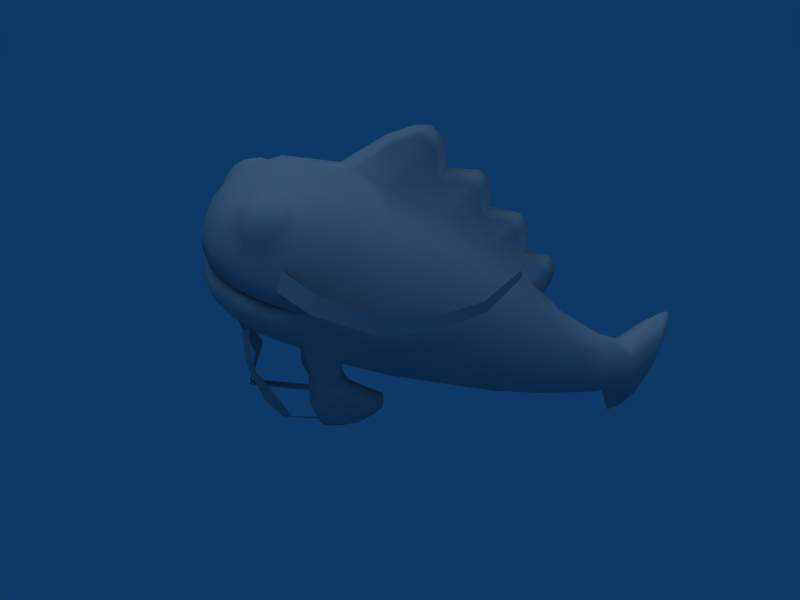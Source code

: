 # Source: Funk_E._Fish.blend  (saved by Blender 2.49.2; exported with 4.5.12 LTS)
import bpy
from mathutils import Matrix  # noqa: F401  (used for matrix-valued properties, if any)

bpy.ops.wm.read_factory_settings(use_empty=True)
scene = bpy.context.scene
scene.name = 'Scene.001'

# ---- collections
col_collection_1 = bpy.data.collections.new('Collection 1'); scene.collection.children.link(col_collection_1)

# ---- materials (node trees are filled in below, after node groups)
mat_refrep_241 = bpy.data.materials.new('RefRep.241')
mat_refrep_241.alpha_threshold = 0.0
mat_refrep_241.diffuse_color = (0.698, 0.698, 0.698, 1.0)
mat_refrep_241.roughness = 0.5
mat_refrep_241.line_color = (0.0, 0.0, 0.0, 1.0)

# ---- material node trees

# ---- world
world_world_001 = bpy.data.worlds.new('World.001'); scene.world = world_world_001
world_world_001.color = (0.05656, 0.2208, 0.4)
world_world_001.use_sun_shadow = False
world_world_001.sun_shadow_jitter_overblur = 0.0
world_world_001.cycles.sampling_method = 'MANUAL'
world_world_001.cycles.sample_map_resolution = 256

# ---- cameras
cam_camera_001 = bpy.data.cameras.new('Camera.001')
cam_camera_001.passepartout_alpha = 0.2
cam_camera_001.clip_end = 100.0
cam_camera_001.lens = 35.0
cam_camera_001.ortho_scale = 7.314
cam_camera_001.show_passepartout = False
cam_camera_001.show_safe_areas = True
cam_camera_001.dof.focus_distance = 0.0
cam_camera_001.dof.aperture_fstop = 128.0

# ---- lights
light_lamp = bpy.data.lights.new('Lamp', 'SUN')
light_lamp.transmission_factor = 0.0
light_lamp.angle = 1.571
light_lamp.energy = 0.83
light_lamp.shadow_buffer_clip_start = 0.5
light_lamp.shadow_soft_size = 1.0
light_lamp.shadow_cascade_max_distance = 1000.0
light_lamp.cycles.use_multiple_importance_sampling = False

# ---- meshes
me_inst3d18_refrep_241 = bpy.data.meshes.new('Inst3D18_RefRep.241')
me_inst3d18_refrep_241.from_pydata([(-0.1809, 0.0861, 0.1969), (-0.2719, 0.2241, 0.187), (-0.199, 0.161, 0.224), (-0.1599, 0.09473, 0.1952), (-0.1624, 0.0648, 0.1666), (-0.2506, 0.1509, 0.1941), (-0.264, 0.1627, 0.1551), (-0.2613, 0.2369, 0.1199), (-0.2069, 0.1525, 0.06418), (-0.2022, 0.2201, 0.132), (-0.2118, 0.2679, 0.2079), (-0.2263, 0.2468, 0.1197), (-0.2426, 0.1763, 0.0917), (-0.1944, 0.196, 0.08768), (-0.2652, 0.277, 0.1704), (-0.2227, 0.3049, 0.1319), (-0.2531, 0.2161, 0.2357), (-0.2243, 0.2549, 0.2458), (-0.1842, 0.1853, 0.1545), (-0.1731, 0.1542, 0.1074), (-0.1871, 0.1086, 0.0852), (-0.2296, 0.259, 0.1464), (-0.2973, 0.3364, 0.2356), (-0.01615, 0.9251, 0.1746), (-0.02134, 0.9098, 0.2121), (0.04187, 0.758, -0.03795), (-0.00123, 0.84, 0.09564), (0.03397, 0.8317, 0.02873), (0.05591, 0.73, 0.06262), (0.0677, 0.6635, -0.3043), (0.04659, 0.7195, -0.1983), (0.04243, 0.6954, -0.2522), (0.02522, 0.6967, -0.1891), (-0.04497, 0.73, 0.04621), (-0.02302, 0.8027, 0.1025), (0.042, 0.7888, -0.1701), (-0.00788, 0.8192, -0.01049), (0.02312, 0.7918, -0.05408), (0.01149, 0.7756, -0.1246), (0.02021, 0.6525, -0.2336), (0.06686, 0.7107, -0.2939), (-0.02906, 0.858, 0.2702), (0.00161, 0.8903, 0.1979), (0.1577, 0.1107, 0.1221), (0.1826, 0.1844, 0.05662), (0.2361, 0.2688, 0.23), (0.19, 0.263, 0.1635), (0.1539, 0.2247, 0.1307), (0.1438, 0.1592, 0.03524), (0.1726, 0.2258, 0.2563), (0.2029, 0.1566, 0.1948), (0.1914, 0.2831, 0.187), (0.177, 0.2585, 0.264), (0.2218, 0.2573, 0.1649), (0.1175, 0.1597, 0.08342), (0.1517, 0.1653, 0.2258), (0.1707, 0.1402, 0.07908), (0.2145, 0.2432, 0.1165), (0.2277, 0.2286, 0.2096), (0.2879, 0.4625, 0.3247), (-0.09326, 0.3967, 0.588), (-0.2048, 0.4005, 0.5426), (-0.266, 0.4134, 0.4547), (-0.2915, 0.4247, 0.4246), (-0.2558, 0.4177, 0.5016), (-0.1083, 0.411, 0.6019), (0.1577, 0.6409, 0.5385), (0.2168, 0.6409, 0.4742), (0.2005, 0.6404, 0.5186), (0.1629, 0.6043, 0.5679), (-0.1099, 0.0612, 0.1564), (-0.1245, 0.01462, 0.3369), (-0.1646, 0.1266, 0.3353), (-0.1284, 0.186, 0.4339), (-0.124, 0.2679, 0.4733), (-0.1703, 0.2756, 0.4661), (-0.1733, 0.3236, 0.4707), (-0.2506, 0.4693, 0.4886), (-0.1239, 0.3245, 0.4667), (-0.2515, 0.5189, 0.4886), (-0.31, 0.4682, 0.4907), (-0.4668, 0.5308, 0.1588), (-0.4654, 0.5679, 0.1731), (-0.4581, 0.628, 0.07058), (-0.411, 0.7141, -0.02078), (0.3024, 0.5295, 0.4399), (0.3743, 0.4812, 0.3662), (0.4045, 0.4942, 0.2103), (0.4011, 0.5474, 0.08711), (0.3744, 0.6439, 0.00177), (0.3096, 0.7279, -0.08034), (0.1221, 0.3275, 0.4503), (0.1248, 0.2726, 0.4527), (0.1689, 0.2821, 0.4381), (0.1475, 0.1326, 0.3095), (0.1308, 0.1015, 0.3279), (0.05786, 0.0482, 0.1516), (0.1292, 0.07648, 0.2431), (0.06668, 0.06459, 0.1418), (0.04271, 0.4154, -0.7014), (-0.09914, 0.2769, -0.8146), (-0.1247, 0.2922, -0.8227), (0.1125, 0.5179, -0.5609), (0.103, 0.6525, -0.2268), (-0.1342, 0.2715, 0.1405), (0.1106, 0.2715, 0.1803), (-0.1179, 0.4595, -0.2682), (-0.09481, 0.5523, -0.2667), (-0.2499, 0.5774, -0.02254), (0.2561, 0.3364, 0.2217), (0.1659, 0.298, 0.259), (-0.1301, 0.3282, -0.1289), (0.1921, 0.3282, -0.07645), (0.06187, 0.3167, -0.2336), (0.2449, 0.3943, -0.07438), (0.1908, 0.3517, -0.234), (-0.2721, 0.471, -0.02693), (-0.2024, 0.4686, -0.1509), (0.04886, 0.5623, -0.5362), (-0.0298, 0.5459, -0.3688), (-0.01309, 0.6984, -0.09743), (-0.166, 0.6847, 0.01326), (-0.02922, 0.543, -0.8206), (-0.1487, 0.6057, -0.8532), (-0.118, 0.5433, -0.7567), (-0.1226, 0.6454, -0.8217), (-0.1189, 0.6561, -0.8418), (-0.09858, 0.6453, -0.8403), (0.2219, 0.5523, -0.2406), (0.1964, 0.4423, -0.3784), (0.247, 0.5676, -0.07191), (0.2677, 0.4686, -0.07445), (0.2449, 0.4595, -0.2384), (0.1117, 0.4001, -0.5603), (-0.1321, 0.4001, -0.8858), (0.272, 0.5774, 0.06236), (0.0707, 0.3423, -0.3724), (-0.02719, 0.3749, -0.3682), (-0.1229, 0.6056, -0.8732), (-0.1595, 0.4002, -0.8645), (-0.1498, 0.4217, -0.8804), (-0.1271, 0.4685, -0.7668), (-0.01449, 0.4004, -0.5112), (-0.1313, 0.5379, -0.8854), (-0.1492, 0.5164, -0.8801), (0.1768, 0.6965, 0.223), (0.1812, 0.6847, 0.06974), (0.0712, 0.6984, -0.08372), (0.1722, 0.6138, -0.2385), (0.05605, 0.4677, -0.708), (-0.1458, 0.6195, -0.8761), (-0.1246, 0.3322, -0.8741), (-0.1476, 0.3187, -0.877), (-0.1005, 0.346, -0.7489), (-0.1188, 0.3935, -0.757), (-0.05516, 0.323, -0.7618), (0.1706, 0.6594, -0.07325), (-0.2852, 0.3364, 0.1336), (-0.3218, 0.4732, 0.09891), (-0.2706, 0.3735, 0.4514), (-0.2659, 0.5101, 0.518), (-0.2165, 0.5161, 0.5759), (-0.1643, 0.5379, 0.6009), (-0.2107, 0.4556, 0.5736), (-0.1299, 0.6351, 0.5522), (0.2219, 0.4995, 0.543), (0.1832, 0.6997, 0.3267), (-0.2403, 0.6957, 0.31), (-0.1411, 0.6851, 0.4854), (-0.3186, 0.5789, 0.2937), (-0.2543, 0.5346, 0.5307), (-0.2383, 0.6033, 0.5455), (-0.2197, 0.632, 0.4821), (0.1752, 0.5444, 0.5728), (0.2233, 0.5245, 0.5395), (0.2273, 0.5843, 0.5431), (0.2088, 0.6656, 0.4167), (0.2525, 0.5443, 0.4888), (0.2628, 0.5202, 0.4743), (0.1616, 0.5203, 0.5878), (0.125, 0.4155, 0.5826), (0.00958, 0.4147, 0.6076), (0.01026, 0.4601, 0.6264), (0.1223, 0.5232, 0.601), (0.2196, 0.4639, 0.538), (0.2056, 0.4206, 0.528), (0.2536, 0.4274, 0.4595), (0.2664, 0.4706, 0.4652), (0.00642, 0.5825, 0.6081), (0.1587, 0.6599, 0.4801), (0.1927, 0.5677, 0.5706), (0.2466, 0.6043, 0.477), (-0.00694, 0.7017, 0.4741), (-0.1067, 0.5188, 0.6199), (0.00922, 0.5173, 0.627), (-0.2005, 0.5848, 0.5907), (-0.1564, 0.6349, 0.5644), (-0.2234, 0.6237, 0.5414), (-0.2377, 0.5834, 0.5616), (-0.1828, 0.5605, 0.6017), (-0.1862, 0.625, 0.5705), (-0.2018, 0.6327, 0.5518), (-0.1856, 0.6052, 0.5866), (-0.2058, 0.3597, 0.5373), (-0.06656, 0.7448, 0.326), (-0.09446, 0.3559, 0.5859), (0.1108, 0.3598, 0.569), (0.00337, 0.2975, 0.5053), (0.2617, 0.3837, 0.4074), (0.0976, 0.3315, 0.5496), (-0.1036, 0.3015, 0.5148), (0.00782, 0.7455, 0.3289), (0.2125, 0.3677, 0.5028), (0.00843, 0.3975, 0.5898), (-0.02355, 0.2615, 0.2977), (-0.1721, 0.0799, 0.1238), (-0.2045, 0.1037, 0.1519), (-0.2255, 0.1327, 0.1118), (-0.2304, 0.1522, 0.2242), (-0.185, 0.1694, 0.1936), (-0.225, 0.2295, 0.07756), (-0.2215, 0.1871, 0.0586), (-0.2791, 0.2639, 0.2084), (-0.2215, 0.2223, 0.2371), (-0.2086, 0.2366, 0.1898), (-0.1619, 0.1212, 0.1484), (-0.246, 0.2209, 0.07932), (-0.2678, 0.2016, 0.1324), (-0.2612, 0.2528, 0.145), (-0.2315, 0.279, 0.1702), (-0.2115, 0.298, 0.1976), (-0.2608, 0.2527, 0.2461), (-0.05566, 0.8411, 0.2484), (-0.03046, 0.7451, 0.3549), (0.03871, 0.8192, -0.00292), (0.01725, 0.8027, 0.1091), (-0.0091, 0.9065, 0.1243), (0.0644, 0.7306, -0.2641), (0.08413, 0.6954, -0.2488), (0.01673, 0.7563, -0.1543), (-0.01341, 0.8317, 0.02102), (0.06095, 0.7563, -0.1471), (0.00022, 0.758, -0.04472), (0.03675, 0.8069, -0.1379), (0.04493, 0.6814, -0.2778), (0.08585, 0.6814, -0.2744), (0.06392, 0.6967, -0.1828), (0.0565, 0.7756, -0.1173), (0.01811, 0.8547, -0.0233), (0.01241, 0.8695, 0.01174), (-0.03949, 0.8903, 0.1922), (0.00189, 0.8413, 0.255), (0.00979, 0.8754, 0.1453), (-0.03289, 0.8754, 0.1393), (0.1221, 0.08552, 0.09956), (0.12, 0.07019, 0.1433), (0.1211, 0.1001, 0.172), (0.1294, 0.1146, 0.05908), (0.1145, 0.1265, 0.1256), (0.1366, 0.1734, 0.1952), (0.1425, 0.09228, 0.1702), (0.2044, 0.2202, 0.2577), (0.1679, 0.2715, 0.2241), (0.1791, 0.2522, 0.1167), (0.1609, 0.2369, 0.04572), (0.156, 0.1943, 0.02745), (0.1337, 0.2023, 0.0606), (0.2256, 0.2817, 0.1899), (0.1974, 0.3049, 0.2002), (0.2139, 0.2571, 0.2673), (0.135, 0.1893, 0.1552), (0.164, 0.24, 0.2068), (0.1834, 0.1573, 0.2256), (0.2156, 0.1688, 0.1547), (0.2202, 0.2079, 0.1303), (0.1822, 0.2291, 0.04398), (0.2561, 0.4234, 0.4115), (0.2107, 0.4084, 0.5083), (0.1084, 0.4006, 0.5714), (-0.02509, 0.4606, 0.2881), (0.2759, 0.4355, 0.3777), (0.1885, 0.6322, 0.5396), (0.1913, 0.6124, 0.5555), (0.18, 0.6561, 0.4997), (0.2204, 0.6321, 0.5047), (0.2171, 0.6152, 0.5338), (-0.09895, 0.04518, 0.1645), (-0.1029, 0.00796, 0.3349), (-0.1439, 0.09623, 0.3506), (-0.1689, 0.1961, 0.4234), (-0.3109, 0.5178, 0.4906), (-0.3921, 0.4665, 0.4295), (-0.3931, 0.5161, 0.4294), (-0.4479, 0.4779, 0.2807), (-0.4462, 0.5242, 0.2985), (-0.4543, 0.6041, 0.04785), (-0.4085, 0.6991, -0.03508), (0.2435, 0.5284, 0.4476), (0.2444, 0.4788, 0.4477), (0.3033, 0.4799, 0.44), (0.3734, 0.5308, 0.3661), (0.4039, 0.5405, 0.2283), (0.4006, 0.5845, 0.1015), (0.3677, 0.6198, -0.02009), (0.3054, 0.7127, -0.0941), (0.1696, 0.3289, 0.4529), (0.1257, 0.1908, 0.4129), (0.1636, 0.2025, 0.3959), (0.1093, 0.05752, 0.2592), (-0.03631, 0.4682, -0.8321), (-0.1007, 0.2921, -0.8414), (-0.1212, 0.2815, -0.8429), (-0.0284, 0.3458, -0.8007), (-0.03003, 0.3932, -0.8209), (0.1296, 0.4579, -0.5674), (0.1713, 0.5458, -0.3777), (0.0672, 0.6294, -0.2982), (-0.1534, 0.2707, 0.2926), (-0.01177, 0.2611, 0.1604), (0.1061, 0.2732, 0.3028), (-0.2411, 0.3877, -0.01295), (-0.3017, 0.5835, 0.1151), (0.2047, 0.3136, 0.07388), (0.1873, 0.307, 0.2993), (0.00526, 0.2796, 0.05572), (0.02976, 0.2939, -0.0949), (-0.1897, 0.3136, 0.00972), (-0.1807, 0.3943, -0.1436), (0.2853, 0.3874, 0.1993), (0.2607, 0.3877, 0.06867), (-0.06528, 0.3518, -0.2551), (-0.101, 0.4105, -0.2667), (-0.05495, 0.4424, -0.3672), (-0.3059, 0.3874, 0.1031), (-0.1836, 0.5676, -0.1419), (0.07075, 0.5954, -0.3735), (-0.04614, 0.6139, -0.2564), (-0.1107, 0.6594, -0.119), (-0.2105, 0.6965, 0.16), (-0.05359, 0.6132, -0.7612), (0.04302, 0.5199, -0.7016), (-0.00304, 0.552, -0.679), (-0.06262, 0.468, -0.6498), (-0.03225, 0.4582, -0.5044), (-0.04928, 0.5201, -0.6564), (-0.09914, 0.5906, -0.7483), (-0.09685, 0.6602, -0.8134), (0.1686, 0.3748, -0.3769), (-0.00353, 0.3836, -0.6788), (0.04854, 0.3753, -0.5356), (-0.04959, 0.4156, -0.6562), (0.2945, 0.471, 0.06523), (0.2279, 0.4105, -0.2396), (-0.01493, 0.5182, -0.5113), (-0.02708, 0.5904, -0.8002), (-0.1558, 0.3738, -0.8878), (-0.1547, 0.5645, -0.8873), (-0.1587, 0.538, -0.864), (-0.1049, 0.4685, -0.8317), (-0.1503, 0.3323, -0.854), (-0.3056, 0.3433, 0.1823), (-0.1162, 0.4592, 0.6203), (-0.3051, 0.4675, 0.4317), (-0.1677, 0.6537, 0.5071), (-0.1285, 0.5872, 0.5911), (-0.1475, 0.5144, 0.6133), (-0.2135, 0.4912, 0.579), (0.1278, 0.6902, 0.4631), (-0.2276, 0.6573, 0.4528), (-0.2556, 0.5827, 0.4918), (-0.2516, 0.558, 0.5479), (-0.1008, 0.6461, 0.5475), (0.2295, 0.5525, 0.5452), (0.2456, 0.5923, 0.4504), (0.2682, 0.5853, 0.4211), (0.1364, 0.5922, 0.5692), (0.1339, 0.464, 0.5997), (0.2911, 0.4668, 0.2808), (0.2889, 0.4789, 0.3826), (0.1091, 0.5851, 0.5829), (0.0997, 0.65, 0.5309), (-0.00013, 0.657, 0.5461), (0.1296, 0.64, 0.5308), (0.2074, 0.5926, 0.557), (0.2394, 0.5925, 0.5221), (0.2366, 0.6124, 0.5063), (0.2518, 0.5676, 0.5063), (0.2068, 0.6401, 0.4468), (-0.099, 0.5811, 0.6001), (-0.1969, 0.4129, 0.5612), (-0.2691, 0.4603, 0.5094), (-0.34, 0.4565, 0.2999), (-0.2221, 0.5757, 0.5803), (-0.3398, 0.4607, 0.2559), (-0.2824, 0.5748, 0.4666), (-0.1853, 0.6491, 0.5299), (-0.2527, 0.5948, 0.5182), (-0.2227, 0.5438, 0.5825), (-0.1553, 0.5982, 0.5942), (-0.2252, 0.6325, 0.5107), (-0.2147, 0.607, 0.5695), (-0.3229, 0.3819, 0.2866), (-0.07019, 0.7446, 0.2131), (0.00729, 0.3253, 0.5593), (-0.08355, 0.3281, 0.5646), (-0.1735, 0.3281, 0.5303), (0.1806, 0.3349, 0.501), (0.1102, 0.3056, 0.4971), (0.124, 0.2869, 0.4115), (-0.1305, 0.282, 0.4325), (-0.2428, 0.3258, 0.4434), (0.2352, 0.3364, 0.3222), (0.26, 0.3433, 0.2743), (0.2733, 0.3876, 0.3101), (0.02694, 0.7446, 0.2289), (0.2775, 0.5835, 0.2093), (0.3018, 0.4732, 0.2004), (0.2647, 0.5845, 0.3167), (0.00909, 0.355, 0.5879), (-0.2347, 0.303, 0.2826), (-0.00316, 0.2758, 0.4213), (0.2348, 0.3349, 0.4039)], [(77, 78), (414, 416), (109, 410), (405, 406), (206, 405), (402, 403), (60, 202), (392, 393), (202, 391), (186, 377), (65, 188), (180, 380), (177, 375), (163, 165), (362, 363), (160, 388), (145, 157), (358, 415), (134, 350), (122, 341), (331, 416), (327, 328), (268, 323), (158, 322), (319, 419), (103, 317), (311, 312), (59, 283), (109, 276), (109, 110), (48, 49), (256, 257), (38, 241), (241, 402), (211, 253), (222, 224), (9, 10), (7, 8), (1, 2)], [(225, 4, 215), (215, 216, 217), (216, 6, 217), (217, 6, 227), (5, 0, 218), (1, 5, 16), (218, 2, 223), (223, 2, 219), (2, 3, 219), (219, 3, 225), (3, 0, 4), (4, 0, 216), (0, 5, 216), (216, 5, 6), (227, 228, 7), (8, 221, 13), (13, 220, 9), (10, 224, 21), (224, 9, 21), (21, 9, 11), (220, 221, 226), (226, 221, 12), (221, 8, 12), (12, 8, 20), (8, 13, 20), (20, 13, 19), (9, 224, 18), (157, 15, 14), (14, 15, 229), (1, 16, 222), (222, 16, 231), (219, 225, 18), (18, 225, 19), (226, 7, 11), (11, 228, 21), (21, 229, 10), (229, 230, 10), (10, 230, 17), (222, 360, 157), (402, 204, 232), (232, 204, 41), (204, 233, 41), (253, 250, 23), (250, 24, 23), (23, 24, 42), (24, 251, 42), (235, 27, 26), (26, 27, 249), (249, 27, 234), (234, 27, 28), (27, 235, 28), (414, 235, 252), (235, 26, 252), (252, 26, 236), (29, 245, 316), (245, 103, 316), (238, 237, 30), (39, 120, 32), (32, 239, 35), (240, 33, 34), (33, 402, 34), (35, 239, 243), (120, 33, 242), (242, 33, 36), (240, 248, 36), (242, 243, 38), (241, 246, 35), (246, 30, 35), (35, 30, 32), (30, 31, 32), (316, 244, 29), (40, 238, 245), (238, 246, 103), (103, 246, 147), (241, 243, 247), (243, 37, 25), (37, 248, 234), (234, 248, 249), (248, 240, 249), (34, 402, 253), (24, 41, 251), (41, 211, 251), (251, 414, 42), (252, 236, 23), (23, 236, 253), (236, 26, 253), (255, 256, 258), (254, 258, 54), (54, 258, 270), (259, 256, 55), (256, 255, 260), (255, 254, 43), (254, 257, 56), (58, 45, 261), (45, 269, 261), (49, 262, 271), (262, 46, 271), (271, 46, 47), (46, 263, 47), (263, 264, 47), (264, 265, 266), (266, 265, 48), (272, 50, 261), (261, 50, 58), (109, 267, 268), (267, 51, 268), (268, 51, 110), (45, 411, 269), (269, 323, 52), (262, 51, 46), (46, 53, 263), (53, 57, 263), (263, 57, 264), (264, 275, 265), (48, 257, 266), (270, 259, 271), (271, 259, 49), (259, 55, 49), (49, 55, 272), (260, 43, 50), (50, 43, 273), (43, 56, 273), (273, 56, 274), (275, 57, 274), (59, 279, 276), (391, 279, 63), (181, 279, 180), (185, 279, 186), (186, 279, 280), (283, 66, 281), (66, 282, 281), (67, 68, 284), (67, 283, 68), (68, 281, 285), (383, 282, 69), (282, 66, 69), (69, 66, 382), (382, 66, 189), (66, 283, 189), (189, 283, 387), (284, 285, 385), (286, 287, 71), (71, 287, 72), (287, 288, 72), (289, 73, 75), (73, 74, 75), (75, 74, 76), (77, 79, 80), (290, 292, 291), (292, 294, 293), (293, 294, 81), (82, 83, 295), (295, 83, 296), (298, 299, 297), (299, 86, 85), (300, 87, 301), (301, 88, 302), (88, 303, 302), (302, 303, 89), (303, 304, 89), (89, 304, 90), (91, 92, 305), (305, 92, 93), (92, 306, 93), (93, 306, 307), (306, 95, 307), (95, 308, 94), (308, 96, 97), (309, 313, 151), (313, 310, 151), (99, 155, 312), (311, 310, 100), (100, 310, 312), (310, 313, 312), (312, 313, 99), (149, 102, 314), (39, 316, 335), (316, 103, 335), (15, 104, 230), (104, 317, 230), (157, 333, 320), (116, 117, 327), (117, 106, 331), (331, 106, 332), (106, 107, 332), (332, 107, 119), (119, 107, 336), (336, 334, 337), (334, 108, 337), (337, 108, 121), (108, 321, 121), (322, 324, 325), (324, 326, 325), (111, 320, 327), (109, 322, 329), (112, 325, 113), (325, 111, 113), (113, 111, 330), (330, 327, 331), (416, 328, 351), (351, 329, 114), (112, 113, 115), (136, 330, 137), (333, 158, 116), (158, 108, 116), (117, 107, 106), (118, 119, 335), (335, 336, 39), (336, 337, 39), (39, 337, 120), (337, 121, 120), (120, 121, 33), (121, 338, 33), (33, 338, 402), (354, 341, 340), (141, 124, 123), (124, 125, 123), (123, 125, 126), (343, 353, 342), (342, 344, 124), (344, 345, 124), (124, 345, 125), (345, 346, 125), (128, 132, 129), (131, 352, 132), (132, 352, 129), (133, 349, 348), (349, 142, 348), (134, 140, 358), (415, 416, 135), (135, 351, 131), (347, 136, 349), (137, 332, 142), (142, 332, 343), (343, 119, 353), (119, 118, 353), (353, 118, 344), (344, 341, 345), (354, 122, 127), (123, 357, 141), (141, 358, 139), (358, 140, 139), (139, 140, 355), (134, 152, 355), (152, 359, 139), (359, 154, 141), (141, 154, 342), (414, 145, 28), (145, 146, 28), (28, 146, 147), (147, 156, 103), (156, 148, 103), (118, 102, 340), (340, 149, 122), (149, 309, 122), (122, 309, 138), (138, 143, 150), (143, 356, 150), (144, 143, 358), (143, 309, 358), (358, 309, 134), (309, 151, 134), (134, 151, 152), (101, 153, 154), (350, 155, 348), (155, 99, 348), (348, 99, 133), (99, 314, 133), (133, 314, 129), (314, 315, 129), (315, 148, 128), (148, 156, 130), (156, 146, 135), (146, 145, 415), (157, 360, 333), (158, 333, 401), (333, 360, 401), (360, 22, 401), (401, 22, 159), (361, 193, 365), (366, 162, 161), (164, 364, 371), (371, 364, 388), (388, 162, 365), (162, 366, 365), (366, 163, 361), (187, 378, 178), (378, 417, 374), (176, 166, 367), (166, 211, 367), (211, 233, 192), (204, 167, 168), (167, 169, 368), (369, 170, 370), (171, 396, 370), (370, 396, 369), (172, 363, 368), (363, 371, 168), (168, 371, 192), (174, 177, 372), (173, 372, 190), (190, 372, 175), (175, 372, 384), (372, 177, 386), (386, 177, 373), (176, 373, 374), (373, 177, 374), (374, 177, 178), (177, 174, 178), (178, 174, 165), (174, 173, 165), (173, 375, 379), (180, 182, 181), (182, 65, 181), (180, 185, 184), (184, 185, 186), (378, 187, 280), (186, 187, 184), (187, 165, 184), (184, 165, 376), (165, 179, 376), (379, 380, 188), (188, 380, 381), (189, 380, 382), (382, 375, 69), (375, 190, 69), (69, 190, 383), (190, 175, 383), (384, 386, 385), (385, 386, 191), (386, 373, 191), (373, 176, 387), (387, 176, 189), (189, 367, 380), (192, 371, 381), (188, 388, 194), (193, 361, 182), (65, 163, 389), (389, 163, 64), (163, 390, 64), (64, 390, 63), (393, 391, 169), (391, 362, 169), (394, 160, 170), (160, 161, 170), (199, 364, 398), (164, 363, 196), (399, 396, 197), (197, 171, 400), (171, 198, 400), (400, 198, 392), (198, 397, 392), (398, 196, 202), (200, 395, 201), (395, 399, 201), (399, 197, 201), (197, 400, 201), (400, 202, 200), (60, 61, 203), (61, 62, 203), (203, 62, 159), (393, 169, 158), (169, 167, 321), (338, 204, 402), (403, 418, 404), (418, 205, 404), (404, 205, 405), (206, 418, 209), (407, 420, 408), (212, 206, 406), (206, 209, 406), (406, 209, 407), (209, 207, 407), (407, 207, 420), (207, 210, 420), (420, 210, 409), (109, 328, 412), (166, 417, 415), (377, 59, 413), (59, 276, 208), (208, 276, 212), (277, 278, 212), (278, 213, 206), (206, 213, 418), (213, 60, 418), (159, 22, 410), (22, 419, 410), (409, 317, 420), (317, 214, 420), (214, 319, 420), (420, 319, 408), (319, 323, 408), (408, 323, 421), (323, 411, 421), (4, 216, 215), (0, 3, 218), (218, 3, 2), (5, 218, 16), (16, 218, 223), (225, 3, 4), (5, 1, 6), (6, 1, 227), (1, 228, 227), (221, 220, 13), (9, 220, 11), (11, 220, 226), (13, 9, 19), (19, 9, 18), (222, 157, 14), (15, 230, 229), (229, 228, 14), (228, 1, 14), (14, 1, 222), (231, 16, 17), (16, 223, 17), (17, 223, 10), (10, 223, 224), (223, 219, 224), (224, 219, 18), (225, 215, 19), (19, 215, 20), (215, 217, 20), (20, 217, 12), (217, 227, 12), (12, 227, 226), (227, 7, 226), (7, 228, 11), (228, 229, 21), (230, 419, 17), (17, 419, 231), (419, 22, 231), (231, 22, 222), (22, 360, 222), (41, 233, 211), (234, 28, 25), (28, 147, 25), (25, 147, 247), (28, 235, 414), (237, 238, 40), (246, 238, 30), (30, 237, 31), (237, 40, 31), (31, 40, 244), (120, 239, 32), (241, 35, 243), (243, 239, 38), (239, 120, 38), (38, 120, 242), (33, 240, 36), (248, 37, 36), (36, 37, 242), (37, 243, 242), (32, 31, 39), (31, 244, 39), (39, 244, 316), (244, 40, 29), (29, 40, 245), (245, 238, 103), (246, 241, 147), (147, 241, 247), (247, 243, 25), (25, 37, 234), (249, 240, 26), (240, 34, 26), (26, 34, 253), (253, 402, 250), (402, 232, 250), (250, 232, 24), (232, 41, 24), (211, 414, 251), (414, 252, 42), (42, 252, 23), (254, 255, 258), (257, 254, 54), (270, 258, 259), (258, 256, 259), (55, 256, 260), (260, 255, 43), (43, 254, 56), (56, 257, 44), (269, 52, 261), (261, 52, 49), (52, 262, 49), (47, 264, 266), (49, 272, 261), (50, 273, 58), (58, 273, 274), (267, 53, 51), (109, 412, 45), (412, 411, 45), (411, 323, 269), (323, 110, 52), (52, 110, 262), (110, 51, 262), (51, 53, 46), (57, 275, 264), (275, 44, 265), (265, 44, 48), (44, 257, 48), (257, 54, 266), (266, 54, 47), (54, 270, 47), (47, 270, 271), (55, 260, 272), (272, 260, 50), (56, 44, 274), (44, 275, 274), (57, 53, 274), (274, 53, 58), (53, 267, 58), (58, 267, 45), (267, 109, 45), (276, 279, 277), (277, 279, 278), (278, 279, 213), (213, 279, 60), (60, 279, 61), (61, 279, 62), (62, 279, 391), (63, 279, 64), (64, 279, 389), (389, 279, 65), (65, 279, 181), (180, 279, 185), (279, 59, 280), (68, 285, 284), (283, 281, 68), (281, 282, 285), (285, 282, 383), (283, 67, 387), (387, 67, 191), (67, 284, 191), (191, 284, 385), (70, 286, 71), (72, 288, 289), (288, 73, 289), (74, 78, 76), (79, 290, 80), (80, 290, 291), (291, 292, 293), (294, 82, 81), (81, 82, 295), (83, 84, 296), (297, 299, 85), (85, 86, 300), (86, 87, 300), (87, 88, 301), (307, 95, 94), (94, 308, 97), (97, 96, 98), (149, 313, 309), (151, 310, 311), (312, 155, 100), (155, 153, 100), (100, 153, 101), (101, 311, 100), (313, 149, 99), (99, 149, 314), (314, 102, 315), (317, 104, 214), (104, 318, 214), (230, 317, 419), (319, 214, 105), (214, 318, 105), (105, 318, 324), (318, 104, 324), (324, 104, 326), (104, 15, 326), (15, 157, 326), (326, 157, 320), (333, 116, 320), (320, 116, 327), (327, 117, 331), (107, 334, 336), (121, 321, 338), (321, 108, 158), (322, 109, 268), (323, 319, 110), (319, 105, 110), (110, 105, 268), (268, 105, 322), (105, 324, 322), (325, 326, 111), (326, 320, 111), (328, 109, 329), (329, 322, 112), (322, 325, 112), (111, 327, 330), (328, 329, 351), (329, 112, 114), (114, 112, 115), (115, 113, 136), (113, 330, 136), (330, 331, 137), (137, 331, 332), (116, 108, 117), (108, 334, 117), (334, 107, 117), (119, 336, 335), (354, 339, 341), (122, 354, 340), (340, 341, 118), (342, 124, 141), (353, 344, 342), (125, 346, 126), (346, 127, 126), (135, 131, 130), (130, 131, 128), (128, 131, 132), (352, 347, 129), (129, 347, 133), (347, 349, 133), (348, 142, 350), (416, 351, 135), (351, 114, 131), (131, 114, 352), (114, 115, 352), (352, 115, 347), (115, 136, 347), (136, 137, 349), (349, 137, 142), (332, 119, 343), (118, 341, 344), (341, 339, 345), (345, 339, 346), (339, 354, 346), (346, 354, 127), (122, 138, 127), (127, 138, 126), (138, 150, 126), (126, 150, 123), (150, 357, 123), (357, 358, 141), (140, 134, 355), (355, 152, 139), (139, 359, 141), (154, 350, 342), (342, 350, 343), (350, 142, 343), (356, 143, 144), (146, 156, 147), (103, 148, 335), (148, 315, 335), (335, 315, 118), (315, 102, 118), (102, 149, 340), (309, 143, 138), (150, 356, 357), (356, 144, 357), (357, 144, 358), (151, 311, 152), (152, 311, 359), (311, 101, 359), (359, 101, 154), (154, 153, 350), (153, 155, 350), (129, 315, 128), (128, 148, 130), (130, 156, 135), (135, 146, 415), (193, 388, 365), (160, 366, 161), (163, 366, 390), (366, 160, 390), (390, 160, 362), (363, 164, 371), (364, 162, 388), (365, 366, 361), (165, 187, 178), (178, 378, 374), (374, 417, 176), (417, 166, 176), (367, 211, 192), (233, 204, 192), (192, 204, 168), (168, 167, 368), (169, 394, 368), (368, 394, 369), (394, 170, 369), (170, 397, 370), (397, 198, 370), (198, 171, 370), (396, 172, 369), (369, 172, 368), (368, 363, 168), (173, 174, 372), (375, 173, 190), (384, 372, 386), (165, 173, 179), (179, 173, 379), (379, 375, 380), (188, 194, 183), (194, 182, 183), (183, 182, 376), (182, 180, 376), (376, 180, 184), (377, 417, 59), (417, 378, 59), (59, 378, 280), (280, 187, 186), (376, 179, 183), (179, 379, 183), (183, 379, 188), (380, 375, 382), (383, 175, 285), (175, 384, 285), (285, 384, 385), (191, 373, 387), (176, 367, 189), (367, 192, 380), (380, 192, 381), (381, 371, 188), (371, 388, 188), (388, 193, 194), (194, 193, 182), (182, 361, 65), (361, 163, 65), (390, 362, 63), (63, 362, 391), (202, 400, 195), (400, 392, 195), (169, 362, 394), (362, 160, 394), (170, 161, 397), (161, 162, 397), (397, 162, 199), (162, 364, 199), (364, 164, 398), (398, 164, 196), (196, 363, 395), (363, 172, 395), (395, 172, 399), (172, 396, 399), (396, 171, 197), (397, 199, 392), (392, 199, 195), (199, 398, 195), (195, 398, 202), (202, 196, 200), (196, 395, 200), (201, 400, 200), (62, 391, 159), (159, 391, 401), (391, 393, 401), (401, 393, 158), (158, 169, 321), (321, 167, 338), (167, 204, 338), (418, 403, 209), (209, 403, 207), (403, 404, 207), (207, 404, 210), (404, 405, 210), (406, 407, 408), (408, 421, 406), (421, 208, 406), (406, 208, 212), (210, 405, 409), (409, 405, 410), (411, 412, 413), (412, 328, 413), (413, 328, 416), (414, 211, 145), (211, 166, 145), (145, 166, 415), (415, 417, 416), (417, 377, 416), (416, 377, 413), (413, 59, 208), (276, 277, 212), (212, 278, 206), (418, 60, 205), (60, 203, 205), (205, 203, 405), (203, 159, 405), (405, 159, 410), (410, 419, 409), (419, 317, 409), (421, 411, 208), (411, 413, 208)])
me_inst3d18_refrep_241.polygons.foreach_set('use_smooth', [True] * 780)
_uv = me_inst3d18_refrep_241.uv_layers.new(name='UVTex')
_uv.uv.foreach_set('vector', [0.618, 0.061, 0.669, 0.024, 0.619, 0.007, 0.619, 0.007, 0.618, 0.061, 0.558, 0.062, 0.618, 0.061, 0.556, 0.131, 0.558, 0.062, 0.558, 0.062, 0.556, 0.131, 0.511, 0.163, 0.606, 0.137, 0.675, 0.072, 0.64, 0.15, 0.559, 0.224, 0.606, 0.137, 0.618, 0.229, 0.64, 0.15, 0.64, 0.15, 0.618, 0.229, 0.618, 0.229, 0.64, 0.15, 0.606, 0.137, 0.64, 0.15, 0.675, 0.072, 0.606, 0.137, 0.606, 0.137, 0.675, 0.072, 0.618, 0.061, 0.675, 0.072, 0.675, 0.072, 0.669, 0.024, 0.669, 0.024, 0.675, 0.072, 0.618, 0.061, 0.675, 0.072, 0.606, 0.137, 0.618, 0.061, 0.618, 0.061, 0.606, 0.137, 0.556, 0.131, 0.511, 0.163, 0.501, 0.239, 0.48, 0.193, 0.511, 0.037, 0.48, 0.069, 0.508, 0.091, 0.508, 0.091, 0.469, 0.123, 0.511, 0.163, 0.567, 0.271, 0.559, 0.224, 0.501, 0.239, 0.559, 0.224, 0.511, 0.163, 0.501, 0.239, 0.501, 0.239, 0.511, 0.163, 0.48, 0.193, 0.469, 0.123, 0.48, 0.069, 0.469, 0.123, 0.469, 0.123, 0.48, 0.069, 0.508, 0.091, 0.48, 0.069, 0.511, 0.037, 0.508, 0.091, 0.508, 0.091, 0.511, 0.037, 0.563, 0.007, 0.511, 0.037, 0.508, 0.091, 0.563, 0.007, 0.563, 0.007, 0.508, 0.091, 0.558, 0.062, 0.511, 0.163, 0.559, 0.224, 0.556, 0.131, 0.511, 0.302, 0.498, 0.293, 0.519, 0.28, 0.519, 0.28, 0.498, 0.293, 0.519, 0.274, 0.559, 0.224, 0.618, 0.229, 0.567, 0.284, 0.567, 0.284, 0.618, 0.229, 0.615, 0.281, 0.606, 0.137, 0.618, 0.061, 0.556, 0.131, 0.556, 0.131, 0.618, 0.061, 0.558, 0.062, 0.469, 0.123, 0.48, 0.193, 0.48, 0.193, 0.48, 0.193, 0.501, 0.239, 0.501, 0.239, 0.501, 0.239, 0.519, 0.274, 0.567, 0.271, 0.519, 0.274, 0.567, 0.291, 0.567, 0.271, 0.567, 0.271, 0.567, 0.291, 0.615, 0.274, 0.567, 0.284, 0.567, 0.304, 0.511, 0.302, 0.099, 0.188, 0.03, 0.215, 0.043, 0.129, 0.043, 0.129, 0.03, 0.215, 0.02, 0.12, 0.03, 0.215, 0.007, 0.225, 0.02, 0.12, 0.104, 0.067, 0.063, 0.062, 0.064, 0.019, 0.063, 0.062, 0.039, 0.053, 0.064, 0.019, 0.064, 0.019, 0.039, 0.053, 0.063, 0.062, 0.039, 0.053, 0.043, 0.129, 0.063, 0.062, 0.152, 0.136, 0.206, 0.086, 0.146, 0.076, 0.146, 0.076, 0.206, 0.086, 0.217, 0.038, 0.217, 0.038, 0.206, 0.086, 0.231, 0.092, 0.231, 0.092, 0.206, 0.086, 0.215, 0.181, 0.206, 0.086, 0.152, 0.136, 0.215, 0.181, 0.099, 0.188, 0.152, 0.136, 0.104, 0.067, 0.152, 0.136, 0.146, 0.076, 0.104, 0.067, 0.104, 0.067, 0.146, 0.076, 0.105, 0.026, 0.444, 0.154, 0.419, 0.154, 0.452, 0.2, 0.419, 0.154, 0.397, 0.19, 0.452, 0.2, 0.397, 0.145, 0.408, 0.098, 0.359, 0.122, 0.397, 0.19, 0.304, 0.181, 0.36, 0.159, 0.36, 0.159, 0.334, 0.114, 0.349, 0.071, 0.206, 0.086, 0.215, 0.181, 0.152, 0.136, 0.215, 0.181, 0.099, 0.188, 0.152, 0.136, 0.349, 0.071, 0.334, 0.114, 0.32, 0.067, 0.304, 0.181, 0.215, 0.181, 0.255, 0.139, 0.255, 0.139, 0.215, 0.181, 0.231, 0.092, 0.206, 0.086, 0.245, 0.043, 0.231, 0.092, 0.255, 0.139, 0.32, 0.067, 0.308, 0.101, 0.334, 0.114, 0.36, 0.159, 0.349, 0.071, 0.36, 0.159, 0.359, 0.122, 0.349, 0.071, 0.349, 0.071, 0.359, 0.122, 0.36, 0.159, 0.359, 0.122, 0.397, 0.145, 0.36, 0.159, 0.452, 0.2, 0.419, 0.154, 0.444, 0.154, 0.439, 0.108, 0.397, 0.145, 0.419, 0.154, 0.397, 0.145, 0.36, 0.159, 0.397, 0.19, 0.397, 0.19, 0.36, 0.159, 0.304, 0.181, 0.334, 0.114, 0.32, 0.067, 0.308, 0.101, 0.32, 0.067, 0.26, 0.09, 0.255, 0.139, 0.26, 0.09, 0.245, 0.043, 0.231, 0.092, 0.231, 0.092, 0.245, 0.043, 0.217, 0.038, 0.245, 0.043, 0.206, 0.086, 0.217, 0.038, 0.152, 0.136, 0.099, 0.188, 0.104, 0.067, 0.039, 0.053, 0.02, 0.12, 0.043, 0.129, 0.02, 0.12, 0.03, 0.215, 0.043, 0.129, 0.043, 0.129, 0.099, 0.188, 0.063, 0.062, 0.104, 0.067, 0.105, 0.026, 0.064, 0.019, 0.064, 0.019, 0.105, 0.026, 0.104, 0.067, 0.105, 0.026, 0.146, 0.076, 0.104, 0.067, 0.669, 0.024, 0.675, 0.072, 0.618, 0.061, 0.619, 0.007, 0.618, 0.061, 0.558, 0.062, 0.558, 0.062, 0.618, 0.061, 0.556, 0.131, 0.606, 0.137, 0.675, 0.072, 0.64, 0.15, 0.675, 0.072, 0.669, 0.024, 0.675, 0.072, 0.669, 0.024, 0.619, 0.007, 0.618, 0.061, 0.619, 0.007, 0.563, 0.007, 0.558, 0.062, 0.559, 0.224, 0.567, 0.284, 0.618, 0.229, 0.567, 0.284, 0.615, 0.281, 0.618, 0.229, 0.618, 0.229, 0.567, 0.271, 0.559, 0.224, 0.567, 0.271, 0.501, 0.239, 0.559, 0.224, 0.559, 0.224, 0.501, 0.239, 0.511, 0.163, 0.501, 0.239, 0.48, 0.193, 0.511, 0.163, 0.48, 0.193, 0.469, 0.123, 0.511, 0.163, 0.469, 0.123, 0.48, 0.069, 0.508, 0.091, 0.508, 0.091, 0.48, 0.069, 0.511, 0.037, 0.64, 0.15, 0.606, 0.137, 0.618, 0.229, 0.618, 0.229, 0.606, 0.137, 0.559, 0.224, 0.511, 0.302, 0.519, 0.28, 0.498, 0.293, 0.519, 0.28, 0.519, 0.274, 0.498, 0.293, 0.498, 0.293, 0.519, 0.274, 0.567, 0.291, 0.567, 0.284, 0.624, 0.302, 0.615, 0.281, 0.615, 0.281, 0.638, 0.293, 0.615, 0.274, 0.567, 0.271, 0.519, 0.274, 0.501, 0.239, 0.501, 0.239, 0.501, 0.239, 0.48, 0.193, 0.501, 0.239, 0.48, 0.193, 0.48, 0.193, 0.48, 0.193, 0.48, 0.193, 0.469, 0.123, 0.469, 0.123, 0.469, 0.123, 0.48, 0.069, 0.511, 0.037, 0.563, 0.007, 0.508, 0.091, 0.556, 0.131, 0.606, 0.137, 0.559, 0.224, 0.559, 0.224, 0.606, 0.137, 0.618, 0.229, 0.606, 0.137, 0.64, 0.15, 0.618, 0.229, 0.618, 0.229, 0.64, 0.15, 0.64, 0.15, 0.675, 0.072, 0.618, 0.061, 0.606, 0.137, 0.606, 0.137, 0.618, 0.061, 0.556, 0.131, 0.618, 0.061, 0.558, 0.062, 0.556, 0.131, 0.556, 0.131, 0.558, 0.062, 0.511, 0.163, 0.469, 0.123, 0.48, 0.193, 0.511, 0.163, 0.715, 0.336, 0.618, 0.338, 0.698, 0.378, 0.715, 0.336, 0.618, 0.338, 0.705, 0.367, 0.618, 0.439, 0.618, 0.338, 0.654, 0.433, 0.68, 0.417, 0.618, 0.338, 0.696, 0.394, 0.696, 0.394, 0.618, 0.338, 0.705, 0.367, 0.257, 0.507, 0.2, 0.522, 0.224, 0.544, 0.2, 0.522, 0.212, 0.57, 0.224, 0.544, 0.303, 0.527, 0.252, 0.534, 0.275, 0.547, 0.303, 0.527, 0.257, 0.507, 0.252, 0.534, 0.252, 0.534, 0.224, 0.544, 0.247, 0.569, 0.221, 0.595, 0.212, 0.57, 0.18, 0.57, 0.212, 0.57, 0.2, 0.522, 0.18, 0.57, 0.18, 0.57, 0.2, 0.522, 0.182, 0.506, 0.182, 0.506, 0.2, 0.522, 0.26, 0.483, 0.2, 0.522, 0.257, 0.507, 0.26, 0.483, 0.26, 0.483, 0.257, 0.507, 0.325, 0.515, 0.275, 0.547, 0.247, 0.569, 0.281, 0.573, 0.396, 0.335, 0.335, 0.335, 0.335, 0.281, 0.335, 0.281, 0.335, 0.335, 0.274, 0.281, 0.335, 0.335, 0.274, 0.335, 0.274, 0.281, 0.244, 0.281, 0.244, 0.335, 0.213, 0.281, 0.244, 0.335, 0.213, 0.335, 0.213, 0.281, 0.213, 0.281, 0.213, 0.335, 0.026, 0.281, 0.018, 0.335, 0.018, 0.281, 0.203, 0.335, 0.203, 0.281, 0.241, 0.281, 0.241, 0.335, 0.241, 0.281, 0.279, 0.281, 0.279, 0.335, 0.279, 0.335, 0.279, 0.281, 0.317, 0.335, 0.317, 0.281, 0.355, 0.281, 0.355, 0.335, 0.355, 0.335, 0.355, 0.281, 0.271, 0.335, 0.018, 0.335, 0.203, 0.335, 0.018, 0.281, 0.203, 0.335, 0.241, 0.335, 0.203, 0.281, 0.241, 0.281, 0.279, 0.335, 0.279, 0.281, 0.279, 0.281, 0.317, 0.335, 0.317, 0.281, 0.317, 0.335, 0.355, 0.335, 0.317, 0.281, 0.317, 0.281, 0.355, 0.335, 0.355, 0.281, 0.355, 0.335, 0.271, 0.335, 0.355, 0.281, 0.355, 0.281, 0.271, 0.335, 0.271, 0.281, 0.026, 0.335, 0.213, 0.335, 0.026, 0.281, 0.026, 0.281, 0.213, 0.335, 0.213, 0.281, 0.213, 0.335, 0.244, 0.335, 0.213, 0.281, 0.213, 0.281, 0.244, 0.335, 0.244, 0.281, 0.244, 0.335, 0.274, 0.335, 0.244, 0.281, 0.274, 0.335, 0.335, 0.335, 0.274, 0.281, 0.335, 0.335, 0.396, 0.335, 0.335, 0.281, 0.827, 0.109, 0.883, 0.12, 0.929, 0.04, 0.883, 0.12, 0.959, 0.074, 0.929, 0.04, 0.866, 0.24, 0.935, 0.148, 0.918, 0.134, 0.967, 0.062, 0.959, 0.074, 0.97, 0.092, 0.97, 0.092, 0.959, 0.074, 0.918, 0.134, 0.959, 0.074, 0.883, 0.12, 0.918, 0.134, 0.918, 0.134, 0.883, 0.12, 0.866, 0.24, 0.827, 0.24, 0.789, 0.354, 0.834, 0.354, 0.69, 0.606, 0.707, 0.549, 0.733, 0.486, 0.707, 0.549, 0.69, 0.606, 0.733, 0.486, 0.951, 0.936, 0.976, 0.931, 0.956, 0.944, 0.976, 0.931, 0.976, 0.968, 0.956, 0.944, 0.927, 0.945, 0.889, 0.923, 0.889, 0.82, 0.826, 0.813, 0.828, 0.703, 0.884, 0.706, 0.828, 0.703, 0.835, 0.586, 0.871, 0.586, 0.871, 0.586, 0.835, 0.586, 0.847, 0.486, 0.835, 0.586, 0.765, 0.586, 0.847, 0.486, 0.847, 0.486, 0.765, 0.586, 0.77, 0.486, 0.77, 0.486, 0.765, 0.586, 0.719, 0.591, 0.719, 0.591, 0.754, 0.708, 0.685, 0.717, 0.754, 0.708, 0.747, 0.814, 0.685, 0.717, 0.685, 0.717, 0.747, 0.814, 0.667, 0.832, 0.747, 0.814, 0.742, 0.932, 0.667, 0.832, 0.944, 0.832, 0.97, 0.844, 0.959, 0.718, 0.97, 0.844, 0.944, 0.832, 0.959, 0.718, 0.933, 0.711, 0.889, 0.82, 0.884, 0.706, 0.927, 0.945, 0.944, 0.832, 0.889, 0.82, 0.933, 0.711, 0.959, 0.718, 0.942, 0.602, 0.959, 0.718, 0.933, 0.711, 0.942, 0.602, 0.942, 0.602, 0.933, 0.711, 0.915, 0.593, 0.915, 0.593, 0.884, 0.706, 0.871, 0.586, 0.825, 0.922, 0.889, 0.923, 0.826, 0.813, 0.826, 0.813, 0.889, 0.82, 0.884, 0.706, 0.933, 0.711, 0.942, 0.602, 0.915, 0.593, 0.922, 0.486, 0.915, 0.593, 0.898, 0.486, 0.889, 0.923, 0.825, 0.922, 0.826, 0.813, 0.825, 0.922, 0.747, 0.814, 0.826, 0.813, 0.828, 0.703, 0.765, 0.586, 0.835, 0.586, 0.756, 0.354, 0.77, 0.486, 0.733, 0.486, 0.733, 0.486, 0.719, 0.591, 0.69, 0.606, 0.719, 0.591, 0.685, 0.717, 0.69, 0.606, 0.69, 0.606, 0.685, 0.717, 0.656, 0.722, 0.685, 0.717, 0.667, 0.832, 0.656, 0.722, 0.656, 0.722, 0.667, 0.832, 0.633, 0.843, 0.667, 0.832, 0.658, 0.957, 0.633, 0.843, 0.633, 0.843, 0.658, 0.957, 0.622, 0.982, 0.735, 0.134, 0.764, 0.24, 0.788, 0.24, 0.827, 0.109, 0.771, 0.12, 0.724, 0.04, 0.771, 0.12, 0.694, 0.074, 0.724, 0.04, 0.724, 0.04, 0.694, 0.074, 0.686, 0.062, 0.834, 0.354, 0.789, 0.354, 0.827, 0.24, 0.827, 0.24, 0.788, 0.24, 0.771, 0.12, 0.788, 0.24, 0.735, 0.134, 0.771, 0.12, 0.771, 0.12, 0.735, 0.134, 0.694, 0.074, 0.735, 0.134, 0.683, 0.092, 0.694, 0.074, 0.765, 0.586, 0.835, 0.586, 0.847, 0.486, 0.828, 0.703, 0.871, 0.586, 0.835, 0.586, 0.835, 0.586, 0.871, 0.586, 0.847, 0.486, 0.877, 0.354, 0.896, 0.354, 0.89, 0.24, 0.896, 0.354, 0.877, 0.354, 0.89, 0.24, 0.878, 0.028, 0.862, 0.023, 0.827, 0.076, 0.742, 0.932, 0.825, 0.922, 0.747, 0.814, 0.747, 0.814, 0.826, 0.813, 0.828, 0.703, 0.898, 0.486, 0.922, 0.486, 0.896, 0.354, 0.898, 0.486, 0.847, 0.486, 0.877, 0.354, 0.877, 0.354, 0.847, 0.486, 0.834, 0.354, 0.834, 0.354, 0.77, 0.486, 0.789, 0.354, 0.77, 0.486, 0.756, 0.354, 0.789, 0.354, 0.789, 0.354, 0.756, 0.354, 0.788, 0.24, 0.788, 0.24, 0.764, 0.24, 0.735, 0.134, 0.735, 0.134, 0.771, 0.12, 0.694, 0.074, 0.724, 0.04, 0.775, 0.028, 0.827, 0.109, 0.827, 0.109, 0.827, 0.076, 0.878, 0.028, 0.827, 0.076, 0.862, 0.023, 0.878, 0.028, 0.878, 0.028, 0.862, 0.023, 0.898, 0.015, 0.878, 0.028, 0.939, 0.027, 0.898, 0.015, 0.939, 0.027, 0.929, 0.04, 0.878, 0.028, 0.929, 0.04, 0.883, 0.12, 0.827, 0.109, 0.827, 0.109, 0.883, 0.12, 0.827, 0.24, 0.622, 0.982, 0.658, 0.957, 0.633, 0.843, 0.658, 0.957, 0.667, 0.832, 0.633, 0.843, 0.633, 0.843, 0.667, 0.832, 0.656, 0.722, 0.656, 0.722, 0.685, 0.717, 0.69, 0.606, 0.685, 0.717, 0.719, 0.591, 0.69, 0.606, 0.756, 0.354, 0.789, 0.354, 0.788, 0.24, 0.788, 0.24, 0.827, 0.24, 0.771, 0.12, 0.827, 0.24, 0.827, 0.109, 0.771, 0.12, 0.771, 0.12, 0.827, 0.109, 0.724, 0.04, 0.724, 0.04, 0.775, 0.028, 0.714, 0.027, 0.775, 0.028, 0.755, 0.015, 0.714, 0.027, 0.791, 0.023, 0.775, 0.028, 0.827, 0.076, 0.775, 0.028, 0.827, 0.109, 0.827, 0.076, 0.827, 0.076, 0.827, 0.109, 0.878, 0.028, 0.827, 0.109, 0.929, 0.04, 0.878, 0.028, 0.878, 0.028, 0.929, 0.04, 0.939, 0.027, 0.959, 0.074, 0.918, 0.134, 0.883, 0.12, 0.866, 0.24, 0.935, 0.148, 0.89, 0.24, 0.935, 0.148, 0.866, 0.24, 0.89, 0.24, 0.89, 0.24, 0.866, 0.24, 0.877, 0.354, 0.866, 0.24, 0.834, 0.354, 0.877, 0.354, 0.877, 0.354, 0.834, 0.354, 0.847, 0.486, 0.834, 0.354, 0.77, 0.486, 0.847, 0.486, 0.77, 0.486, 0.719, 0.591, 0.765, 0.586, 0.719, 0.591, 0.685, 0.717, 0.754, 0.708, 0.685, 0.717, 0.667, 0.832, 0.747, 0.814, 0.667, 0.832, 0.658, 0.957, 0.742, 0.932, 0.586, 0.926, 0.558, 0.926, 0.617, 0.841, 0.643, 0.715, 0.617, 0.841, 0.531, 0.853, 0.617, 0.841, 0.558, 0.926, 0.531, 0.853, 0.558, 0.926, 0.486, 0.926, 0.531, 0.853, 0.531, 0.853, 0.486, 0.926, 0.39, 0.847, 0.129, 0.738, 0.119, 0.653, 0.161, 0.667, 0.235, 0.696, 0.183, 0.636, 0.236, 0.664, 0.182, 0.506, 0.154, 0.572, 0.142, 0.487, 0.142, 0.487, 0.154, 0.572, 0.117, 0.581, 0.117, 0.581, 0.183, 0.636, 0.161, 0.667, 0.183, 0.636, 0.235, 0.696, 0.161, 0.667, 0.235, 0.696, 0.238, 0.74, 0.129, 0.738, 0.324, 0.731, 0.417, 0.721, 0.318, 0.674, 0.417, 0.721, 0.521, 0.574, 0.381, 0.597, 0.361, 0.489, 0.487, 0.424, 0.265, 0.435, 0.487, 0.424, 0.068, 0.391, 0.265, 0.435, 0.068, 0.391, 0.015, 0.387, 0.015, 0.428, 0.068, 0.391, 0.487, 0.424, 0.265, 0.435, 0.487, 0.424, 0.521, 0.574, 0.361, 0.489, 0.34, 0.584, 0.303, 0.646, 0.287, 0.626, 0.281, 0.573, 0.315, 0.58, 0.287, 0.626, 0.287, 0.626, 0.315, 0.58, 0.34, 0.584, 0.325, 0.515, 0.26, 0.483, 0.361, 0.489, 0.26, 0.483, 0.142, 0.487, 0.265, 0.435, 0.265, 0.435, 0.142, 0.487, 0.015, 0.428, 0.236, 0.664, 0.303, 0.646, 0.237, 0.641, 0.183, 0.636, 0.237, 0.641, 0.199, 0.619, 0.199, 0.619, 0.237, 0.641, 0.242, 0.608, 0.242, 0.608, 0.237, 0.641, 0.269, 0.6, 0.237, 0.641, 0.303, 0.646, 0.287, 0.626, 0.287, 0.626, 0.303, 0.646, 0.34, 0.584, 0.361, 0.489, 0.34, 0.584, 0.381, 0.597, 0.34, 0.584, 0.303, 0.646, 0.381, 0.597, 0.381, 0.597, 0.303, 0.646, 0.318, 0.674, 0.303, 0.646, 0.236, 0.664, 0.318, 0.674, 0.318, 0.674, 0.236, 0.664, 0.235, 0.696, 0.236, 0.664, 0.183, 0.636, 0.235, 0.696, 0.183, 0.636, 0.154, 0.572, 0.117, 0.581, 0.137, 0.807, 0.015, 0.739, 0.015, 0.81, 0.015, 0.739, 0.137, 0.807, 0.015, 0.81, 0.137, 0.807, 0.248, 0.801, 0.238, 0.74, 0.238, 0.74, 0.248, 0.801, 0.337, 0.791, 0.417, 0.721, 0.324, 0.731, 0.424, 0.764, 0.337, 0.791, 0.324, 0.731, 0.238, 0.74, 0.324, 0.731, 0.235, 0.696, 0.238, 0.74, 0.238, 0.74, 0.235, 0.696, 0.129, 0.738, 0.235, 0.696, 0.161, 0.667, 0.129, 0.738, 0.117, 0.581, 0.142, 0.487, 0.015, 0.582, 0.015, 0.582, 0.142, 0.487, 0.015, 0.483, 0.26, 0.483, 0.142, 0.487, 0.182, 0.506, 0.182, 0.506, 0.154, 0.572, 0.18, 0.57, 0.154, 0.572, 0.199, 0.619, 0.18, 0.57, 0.18, 0.57, 0.199, 0.619, 0.221, 0.595, 0.199, 0.619, 0.242, 0.608, 0.221, 0.595, 0.269, 0.6, 0.287, 0.626, 0.281, 0.573, 0.281, 0.573, 0.287, 0.626, 0.315, 0.58, 0.287, 0.626, 0.34, 0.584, 0.315, 0.58, 0.34, 0.584, 0.361, 0.489, 0.325, 0.515, 0.325, 0.515, 0.361, 0.489, 0.26, 0.483, 0.26, 0.483, 0.265, 0.435, 0.142, 0.487, 0.015, 0.428, 0.142, 0.487, 0.015, 0.483, 0.015, 0.582, 0.117, 0.581, 0.015, 0.658, 0.119, 0.653, 0.129, 0.738, 0.015, 0.739, 0.137, 0.807, 0.238, 0.74, 0.248, 0.801, 0.248, 0.801, 0.238, 0.74, 0.337, 0.791, 0.238, 0.74, 0.324, 0.731, 0.337, 0.791, 0.337, 0.791, 0.324, 0.731, 0.424, 0.764, 0.557, 0.718, 0.512, 0.729, 0.521, 0.574, 0.512, 0.729, 0.417, 0.721, 0.521, 0.574, 0.381, 0.597, 0.318, 0.674, 0.303, 0.646, 0.318, 0.674, 0.236, 0.664, 0.303, 0.646, 0.199, 0.619, 0.154, 0.572, 0.18, 0.57, 0.182, 0.506, 0.26, 0.483, 0.2, 0.522, 0.303, 0.527, 0.315, 0.58, 0.275, 0.547, 0.275, 0.547, 0.281, 0.573, 0.247, 0.569, 0.281, 0.573, 0.269, 0.6, 0.247, 0.569, 0.247, 0.569, 0.269, 0.6, 0.242, 0.608, 0.269, 0.6, 0.237, 0.641, 0.242, 0.608, 0.18, 0.57, 0.2, 0.522, 0.212, 0.57, 0.224, 0.544, 0.257, 0.507, 0.252, 0.534, 0.257, 0.507, 0.303, 0.527, 0.252, 0.534, 0.303, 0.527, 0.275, 0.547, 0.252, 0.534, 0.275, 0.547, 0.247, 0.569, 0.252, 0.534, 0.247, 0.569, 0.212, 0.57, 0.224, 0.544, 0.132, 0.829, 0.266, 0.819, 0.27, 0.879, 0.266, 0.819, 0.388, 0.797, 0.27, 0.879, 0.27, 0.879, 0.388, 0.797, 0.39, 0.847, 0.557, 0.718, 0.521, 0.574, 0.643, 0.715, 0.521, 0.574, 0.487, 0.424, 0.628, 0.564, 0.558, 0.394, 0.068, 0.391, 0.08, 0.373, 0.015, 0.933, 0.015, 0.901, 0.129, 0.93, 0.015, 0.901, 0.13, 0.896, 0.129, 0.93, 0.129, 0.93, 0.13, 0.896, 0.253, 0.929, 0.13, 0.896, 0.015, 0.901, 0.129, 0.93, 0.2, 0.947, 0.015, 0.966, 0.366, 0.96, 0.27, 0.879, 0.13, 0.896, 0.253, 0.929, 0.13, 0.896, 0.129, 0.93, 0.253, 0.929, 0.253, 0.929, 0.129, 0.93, 0.2, 0.947, 0.129, 0.93, 0.015, 0.951, 0.2, 0.947, 0.2, 0.947, 0.015, 0.951, 0.015, 0.966, 0.015, 0.951, 0.2, 0.947, 0.015, 0.966, 0.015, 0.966, 0.2, 0.947, 0.366, 0.96, 0.586, 0.926, 0.617, 0.841, 0.558, 0.926, 0.487, 0.424, 0.521, 0.574, 0.628, 0.564, 0.557, 0.718, 0.512, 0.729, 0.531, 0.853, 0.512, 0.729, 0.388, 0.797, 0.39, 0.847, 0.39, 0.847, 0.388, 0.797, 0.27, 0.879, 0.266, 0.819, 0.132, 0.829, 0.27, 0.879, 0.132, 0.829, 0.015, 0.831, 0.13, 0.896, 0.13, 0.896, 0.015, 0.831, 0.015, 0.901, 0.015, 0.831, 0.132, 0.829, 0.015, 0.901, 0.39, 0.847, 0.486, 0.926, 0.394, 0.93, 0.486, 0.926, 0.494, 0.947, 0.394, 0.93, 0.366, 0.96, 0.471, 0.969, 0.015, 0.966, 0.471, 0.969, 0.015, 0.976, 0.015, 0.966, 0.015, 0.976, 0.471, 0.969, 0.015, 0.966, 0.015, 0.966, 0.471, 0.969, 0.366, 0.96, 0.471, 0.969, 0.494, 0.947, 0.366, 0.96, 0.366, 0.96, 0.494, 0.947, 0.394, 0.93, 0.494, 0.947, 0.486, 0.926, 0.394, 0.93, 0.669, 0.024, 0.618, 0.061, 0.619, 0.007, 0.675, 0.072, 0.675, 0.072, 0.64, 0.15, 0.64, 0.15, 0.675, 0.072, 0.64, 0.15, 0.606, 0.137, 0.64, 0.15, 0.618, 0.229, 0.618, 0.229, 0.64, 0.15, 0.618, 0.229, 0.618, 0.061, 0.675, 0.072, 0.669, 0.024, 0.606, 0.137, 0.559, 0.224, 0.556, 0.131, 0.556, 0.131, 0.559, 0.224, 0.511, 0.163, 0.559, 0.224, 0.501, 0.239, 0.511, 0.163, 0.48, 0.069, 0.469, 0.123, 0.508, 0.091, 0.511, 0.163, 0.469, 0.123, 0.48, 0.193, 0.48, 0.193, 0.469, 0.123, 0.469, 0.123, 0.508, 0.091, 0.511, 0.163, 0.558, 0.062, 0.558, 0.062, 0.511, 0.163, 0.556, 0.131, 0.567, 0.284, 0.511, 0.302, 0.519, 0.28, 0.498, 0.293, 0.567, 0.291, 0.519, 0.274, 0.519, 0.274, 0.501, 0.239, 0.519, 0.28, 0.501, 0.239, 0.559, 0.224, 0.519, 0.28, 0.519, 0.28, 0.559, 0.224, 0.567, 0.284, 0.615, 0.281, 0.618, 0.229, 0.615, 0.274, 0.618, 0.229, 0.618, 0.229, 0.615, 0.274, 0.615, 0.274, 0.618, 0.229, 0.567, 0.271, 0.567, 0.271, 0.618, 0.229, 0.559, 0.224, 0.618, 0.229, 0.606, 0.137, 0.559, 0.224, 0.559, 0.224, 0.606, 0.137, 0.556, 0.131, 0.618, 0.061, 0.619, 0.007, 0.558, 0.062, 0.558, 0.062, 0.619, 0.007, 0.563, 0.007, 0.619, 0.007, 0.558, 0.062, 0.563, 0.007, 0.563, 0.007, 0.558, 0.062, 0.508, 0.091, 0.558, 0.062, 0.511, 0.163, 0.508, 0.091, 0.508, 0.091, 0.511, 0.163, 0.469, 0.123, 0.511, 0.163, 0.48, 0.193, 0.469, 0.123, 0.48, 0.193, 0.501, 0.239, 0.48, 0.193, 0.501, 0.239, 0.519, 0.274, 0.501, 0.239, 0.567, 0.291, 0.638, 0.293, 0.615, 0.274, 0.615, 0.274, 0.638, 0.293, 0.615, 0.281, 0.638, 0.293, 0.624, 0.302, 0.615, 0.281, 0.615, 0.281, 0.624, 0.302, 0.567, 0.284, 0.624, 0.302, 0.567, 0.304, 0.567, 0.284, 0.02, 0.12, 0.007, 0.225, 0.03, 0.215, 0.231, 0.092, 0.215, 0.181, 0.255, 0.139, 0.215, 0.181, 0.304, 0.181, 0.255, 0.139, 0.255, 0.139, 0.304, 0.181, 0.308, 0.101, 0.215, 0.181, 0.152, 0.136, 0.099, 0.188, 0.408, 0.098, 0.397, 0.145, 0.439, 0.108, 0.36, 0.159, 0.397, 0.145, 0.359, 0.122, 0.359, 0.122, 0.408, 0.098, 0.397, 0.145, 0.408, 0.098, 0.439, 0.108, 0.397, 0.145, 0.397, 0.145, 0.439, 0.108, 0.419, 0.154, 0.304, 0.181, 0.334, 0.114, 0.36, 0.159, 0.334, 0.114, 0.349, 0.071, 0.32, 0.067, 0.32, 0.067, 0.334, 0.114, 0.308, 0.101, 0.334, 0.114, 0.304, 0.181, 0.308, 0.101, 0.308, 0.101, 0.304, 0.181, 0.255, 0.139, 0.215, 0.181, 0.206, 0.086, 0.231, 0.092, 0.245, 0.043, 0.26, 0.09, 0.231, 0.092, 0.231, 0.092, 0.26, 0.09, 0.255, 0.139, 0.26, 0.09, 0.32, 0.067, 0.255, 0.139, 0.36, 0.159, 0.397, 0.145, 0.397, 0.19, 0.397, 0.145, 0.419, 0.154, 0.397, 0.19, 0.397, 0.19, 0.419, 0.154, 0.452, 0.2, 0.419, 0.154, 0.439, 0.108, 0.444, 0.154, 0.444, 0.154, 0.439, 0.108, 0.419, 0.154, 0.419, 0.154, 0.397, 0.145, 0.397, 0.19, 0.36, 0.159, 0.334, 0.114, 0.304, 0.181, 0.304, 0.181, 0.334, 0.114, 0.308, 0.101, 0.308, 0.101, 0.32, 0.067, 0.255, 0.139, 0.255, 0.139, 0.26, 0.09, 0.231, 0.092, 0.217, 0.038, 0.206, 0.086, 0.146, 0.076, 0.206, 0.086, 0.152, 0.136, 0.146, 0.076, 0.146, 0.076, 0.152, 0.136, 0.104, 0.067, 0.104, 0.067, 0.099, 0.188, 0.063, 0.062, 0.099, 0.188, 0.043, 0.129, 0.063, 0.062, 0.063, 0.062, 0.043, 0.129, 0.039, 0.053, 0.043, 0.129, 0.02, 0.12, 0.039, 0.053, 0.03, 0.215, 0.099, 0.188, 0.043, 0.129, 0.099, 0.188, 0.104, 0.067, 0.063, 0.062, 0.063, 0.062, 0.104, 0.067, 0.064, 0.019, 0.619, 0.007, 0.669, 0.024, 0.618, 0.061, 0.563, 0.007, 0.619, 0.007, 0.558, 0.062, 0.556, 0.131, 0.618, 0.061, 0.606, 0.137, 0.618, 0.061, 0.675, 0.072, 0.606, 0.137, 0.64, 0.15, 0.675, 0.072, 0.675, 0.072, 0.675, 0.072, 0.669, 0.024, 0.618, 0.061, 0.618, 0.061, 0.619, 0.007, 0.558, 0.062, 0.558, 0.062, 0.563, 0.007, 0.508, 0.091, 0.615, 0.281, 0.615, 0.274, 0.618, 0.229, 0.618, 0.229, 0.615, 0.274, 0.618, 0.229, 0.615, 0.274, 0.567, 0.271, 0.618, 0.229, 0.511, 0.163, 0.469, 0.123, 0.508, 0.091, 0.618, 0.229, 0.64, 0.15, 0.618, 0.229, 0.606, 0.137, 0.556, 0.131, 0.559, 0.224, 0.559, 0.224, 0.556, 0.131, 0.511, 0.163, 0.519, 0.28, 0.501, 0.239, 0.519, 0.274, 0.511, 0.302, 0.567, 0.304, 0.567, 0.284, 0.567, 0.304, 0.624, 0.302, 0.567, 0.284, 0.624, 0.302, 0.638, 0.293, 0.615, 0.281, 0.638, 0.293, 0.567, 0.291, 0.615, 0.274, 0.615, 0.274, 0.567, 0.291, 0.567, 0.271, 0.567, 0.291, 0.519, 0.274, 0.567, 0.271, 0.519, 0.274, 0.501, 0.239, 0.501, 0.239, 0.48, 0.193, 0.469, 0.123, 0.469, 0.123, 0.469, 0.123, 0.508, 0.091, 0.48, 0.069, 0.48, 0.069, 0.508, 0.091, 0.511, 0.037, 0.508, 0.091, 0.563, 0.007, 0.511, 0.037, 0.563, 0.007, 0.558, 0.062, 0.508, 0.091, 0.508, 0.091, 0.558, 0.062, 0.511, 0.163, 0.558, 0.062, 0.556, 0.131, 0.511, 0.163, 0.511, 0.163, 0.556, 0.131, 0.559, 0.224, 0.64, 0.15, 0.675, 0.072, 0.64, 0.15, 0.64, 0.15, 0.675, 0.072, 0.606, 0.137, 0.558, 0.062, 0.508, 0.091, 0.511, 0.163, 0.508, 0.091, 0.469, 0.123, 0.511, 0.163, 0.48, 0.193, 0.501, 0.239, 0.511, 0.163, 0.511, 0.163, 0.501, 0.239, 0.559, 0.224, 0.501, 0.239, 0.519, 0.28, 0.559, 0.224, 0.559, 0.224, 0.519, 0.28, 0.567, 0.284, 0.519, 0.28, 0.511, 0.302, 0.567, 0.284, 0.698, 0.378, 0.618, 0.338, 0.682, 0.41, 0.682, 0.41, 0.618, 0.338, 0.649, 0.429, 0.649, 0.429, 0.618, 0.338, 0.618, 0.433, 0.618, 0.433, 0.618, 0.338, 0.649, 0.429, 0.649, 0.429, 0.618, 0.338, 0.682, 0.41, 0.682, 0.41, 0.618, 0.338, 0.698, 0.378, 0.698, 0.378, 0.618, 0.338, 0.715, 0.336, 0.705, 0.367, 0.618, 0.338, 0.696, 0.394, 0.696, 0.394, 0.618, 0.338, 0.68, 0.417, 0.68, 0.417, 0.618, 0.338, 0.654, 0.433, 0.654, 0.433, 0.618, 0.338, 0.618, 0.439, 0.654, 0.433, 0.618, 0.338, 0.68, 0.417, 0.618, 0.338, 0.715, 0.336, 0.705, 0.367, 0.252, 0.534, 0.247, 0.569, 0.275, 0.547, 0.257, 0.507, 0.224, 0.544, 0.252, 0.534, 0.224, 0.544, 0.212, 0.57, 0.247, 0.569, 0.247, 0.569, 0.212, 0.57, 0.221, 0.595, 0.257, 0.507, 0.303, 0.527, 0.325, 0.515, 0.325, 0.515, 0.303, 0.527, 0.315, 0.58, 0.303, 0.527, 0.275, 0.547, 0.315, 0.58, 0.315, 0.58, 0.275, 0.547, 0.281, 0.573, 0.396, 0.281, 0.396, 0.335, 0.335, 0.281, 0.274, 0.281, 0.274, 0.335, 0.244, 0.281, 0.274, 0.335, 0.244, 0.335, 0.244, 0.281, 0.213, 0.335, 0.026, 0.335, 0.026, 0.281, 0.018, 0.281, 0.203, 0.281, 0.203, 0.335, 0.203, 0.335, 0.203, 0.281, 0.241, 0.335, 0.241, 0.335, 0.241, 0.281, 0.279, 0.335, 0.279, 0.281, 0.317, 0.281, 0.317, 0.335, 0.317, 0.335, 0.317, 0.281, 0.355, 0.335, 0.355, 0.281, 0.271, 0.281, 0.271, 0.335, 0.018, 0.281, 0.203, 0.335, 0.203, 0.281, 0.203, 0.281, 0.241, 0.335, 0.241, 0.281, 0.241, 0.335, 0.279, 0.335, 0.241, 0.281, 0.279, 0.335, 0.317, 0.335, 0.279, 0.281, 0.244, 0.281, 0.274, 0.335, 0.274, 0.281, 0.274, 0.281, 0.335, 0.335, 0.335, 0.281, 0.335, 0.281, 0.396, 0.335, 0.396, 0.281, 0.827, 0.24, 0.883, 0.12, 0.827, 0.109, 0.929, 0.04, 0.959, 0.074, 0.967, 0.062, 0.918, 0.134, 0.935, 0.148, 0.97, 0.092, 0.935, 0.148, 0.918, 0.134, 0.97, 0.092, 0.97, 0.092, 0.918, 0.134, 0.959, 0.074, 0.959, 0.074, 0.967, 0.062, 0.97, 0.092, 0.883, 0.12, 0.827, 0.24, 0.866, 0.24, 0.866, 0.24, 0.827, 0.24, 0.834, 0.354, 0.834, 0.354, 0.789, 0.354, 0.77, 0.486, 0.976, 0.968, 0.976, 0.931, 0.983, 0.968, 0.976, 0.931, 0.984, 0.931, 0.983, 0.968, 0.956, 0.944, 0.976, 0.968, 0.951, 0.965, 0.976, 0.968, 0.983, 0.968, 0.976, 0.931, 0.983, 0.968, 0.984, 0.931, 0.976, 0.931, 0.976, 0.931, 0.984, 0.931, 0.97, 0.844, 0.984, 0.931, 0.976, 0.931, 0.97, 0.844, 0.97, 0.844, 0.976, 0.931, 0.944, 0.832, 0.976, 0.931, 0.951, 0.936, 0.944, 0.832, 0.951, 0.936, 0.927, 0.945, 0.944, 0.832, 0.944, 0.832, 0.927, 0.945, 0.889, 0.82, 0.889, 0.923, 0.826, 0.813, 0.889, 0.82, 0.889, 0.82, 0.826, 0.813, 0.884, 0.706, 0.884, 0.706, 0.828, 0.703, 0.871, 0.586, 0.765, 0.586, 0.754, 0.708, 0.719, 0.591, 0.667, 0.832, 0.742, 0.932, 0.658, 0.957, 0.742, 0.932, 0.747, 0.814, 0.825, 0.922, 0.944, 0.832, 0.927, 0.945, 0.951, 0.936, 0.951, 0.965, 0.976, 0.968, 0.956, 0.944, 0.976, 0.968, 0.976, 0.931, 0.956, 0.944, 0.956, 0.944, 0.976, 0.931, 0.951, 0.936, 0.951, 0.936, 0.976, 0.931, 0.944, 0.832, 0.976, 0.931, 0.97, 0.844, 0.944, 0.832, 0.959, 0.718, 0.944, 0.832, 0.933, 0.711, 0.944, 0.832, 0.889, 0.82, 0.933, 0.711, 0.889, 0.923, 0.927, 0.945, 0.889, 0.82, 0.889, 0.82, 0.944, 0.832, 0.933, 0.711, 0.944, 0.832, 0.959, 0.718, 0.933, 0.711, 0.933, 0.711, 0.884, 0.706, 0.915, 0.593, 0.889, 0.923, 0.889, 0.82, 0.826, 0.813, 0.889, 0.82, 0.933, 0.711, 0.884, 0.706, 0.884, 0.706, 0.933, 0.711, 0.915, 0.593, 0.915, 0.593, 0.942, 0.602, 0.922, 0.486, 0.942, 0.602, 0.915, 0.593, 0.922, 0.486, 0.915, 0.593, 0.871, 0.586, 0.898, 0.486, 0.898, 0.486, 0.871, 0.586, 0.847, 0.486, 0.826, 0.813, 0.747, 0.814, 0.828, 0.703, 0.747, 0.814, 0.754, 0.708, 0.828, 0.703, 0.754, 0.708, 0.765, 0.586, 0.828, 0.703, 0.77, 0.486, 0.719, 0.591, 0.733, 0.486, 0.735, 0.134, 0.718, 0.148, 0.764, 0.24, 0.771, 0.12, 0.735, 0.134, 0.788, 0.24, 0.788, 0.24, 0.764, 0.24, 0.756, 0.354, 0.827, 0.24, 0.771, 0.12, 0.827, 0.109, 0.789, 0.354, 0.788, 0.24, 0.827, 0.24, 0.694, 0.074, 0.683, 0.092, 0.686, 0.062, 0.683, 0.092, 0.694, 0.074, 0.686, 0.062, 0.747, 0.814, 0.828, 0.703, 0.754, 0.708, 0.754, 0.708, 0.828, 0.703, 0.765, 0.586, 0.765, 0.586, 0.828, 0.703, 0.835, 0.586, 0.871, 0.586, 0.898, 0.486, 0.847, 0.486, 0.847, 0.486, 0.898, 0.486, 0.877, 0.354, 0.898, 0.486, 0.896, 0.354, 0.877, 0.354, 0.89, 0.24, 0.877, 0.354, 0.866, 0.24, 0.825, 0.922, 0.826, 0.813, 0.747, 0.814, 0.826, 0.813, 0.884, 0.706, 0.828, 0.703, 0.828, 0.703, 0.884, 0.706, 0.871, 0.586, 0.884, 0.706, 0.915, 0.593, 0.871, 0.586, 0.871, 0.586, 0.915, 0.593, 0.898, 0.486, 0.915, 0.593, 0.922, 0.486, 0.898, 0.486, 0.922, 0.486, 0.898, 0.486, 0.896, 0.354, 0.896, 0.354, 0.898, 0.486, 0.877, 0.354, 0.847, 0.486, 0.77, 0.486, 0.834, 0.354, 0.756, 0.354, 0.764, 0.24, 0.788, 0.24, 0.764, 0.24, 0.718, 0.148, 0.735, 0.134, 0.735, 0.134, 0.718, 0.148, 0.683, 0.092, 0.718, 0.148, 0.735, 0.134, 0.683, 0.092, 0.683, 0.092, 0.735, 0.134, 0.694, 0.074, 0.771, 0.12, 0.724, 0.04, 0.694, 0.074, 0.694, 0.074, 0.724, 0.04, 0.686, 0.062, 0.724, 0.04, 0.714, 0.027, 0.686, 0.062, 0.686, 0.062, 0.714, 0.027, 0.724, 0.04, 0.714, 0.027, 0.775, 0.028, 0.724, 0.04, 0.775, 0.028, 0.827, 0.076, 0.827, 0.109, 0.862, 0.023, 0.878, 0.028, 0.898, 0.015, 0.898, 0.015, 0.939, 0.027, 0.878, 0.028, 0.878, 0.028, 0.929, 0.04, 0.827, 0.109, 0.883, 0.12, 0.866, 0.24, 0.827, 0.24, 0.827, 0.24, 0.866, 0.24, 0.834, 0.354, 0.866, 0.24, 0.877, 0.354, 0.834, 0.354, 0.755, 0.015, 0.775, 0.028, 0.791, 0.023, 0.667, 0.832, 0.685, 0.717, 0.656, 0.722, 0.69, 0.606, 0.719, 0.591, 0.733, 0.486, 0.719, 0.591, 0.77, 0.486, 0.733, 0.486, 0.733, 0.486, 0.77, 0.486, 0.756, 0.354, 0.77, 0.486, 0.789, 0.354, 0.756, 0.354, 0.789, 0.354, 0.827, 0.24, 0.788, 0.24, 0.827, 0.109, 0.775, 0.028, 0.724, 0.04, 0.714, 0.027, 0.755, 0.015, 0.775, 0.028, 0.755, 0.015, 0.791, 0.023, 0.775, 0.028, 0.775, 0.028, 0.791, 0.023, 0.827, 0.076, 0.929, 0.04, 0.967, 0.062, 0.939, 0.027, 0.939, 0.027, 0.967, 0.062, 0.929, 0.04, 0.967, 0.062, 0.959, 0.074, 0.929, 0.04, 0.929, 0.04, 0.959, 0.074, 0.883, 0.12, 0.883, 0.12, 0.918, 0.134, 0.866, 0.24, 0.918, 0.134, 0.935, 0.148, 0.866, 0.24, 0.847, 0.486, 0.77, 0.486, 0.765, 0.586, 0.765, 0.586, 0.719, 0.591, 0.754, 0.708, 0.754, 0.708, 0.685, 0.717, 0.747, 0.814, 0.747, 0.814, 0.667, 0.832, 0.742, 0.932, 0.119, 0.653, 0.117, 0.581, 0.161, 0.667, 0.318, 0.674, 0.235, 0.696, 0.236, 0.664, 0.238, 0.74, 0.235, 0.696, 0.324, 0.731, 0.235, 0.696, 0.318, 0.674, 0.324, 0.731, 0.324, 0.731, 0.318, 0.674, 0.417, 0.721, 0.26, 0.483, 0.182, 0.506, 0.142, 0.487, 0.154, 0.572, 0.183, 0.636, 0.117, 0.581, 0.161, 0.667, 0.235, 0.696, 0.129, 0.738, 0.235, 0.696, 0.324, 0.731, 0.318, 0.674, 0.318, 0.674, 0.417, 0.721, 0.381, 0.597, 0.381, 0.597, 0.521, 0.574, 0.361, 0.489, 0.521, 0.574, 0.487, 0.424, 0.361, 0.489, 0.265, 0.435, 0.068, 0.391, 0.015, 0.428, 0.015, 0.387, 0.068, 0.391, 0.015, 0.428, 0.015, 0.428, 0.068, 0.391, 0.265, 0.435, 0.265, 0.435, 0.487, 0.424, 0.361, 0.489, 0.521, 0.574, 0.381, 0.597, 0.361, 0.489, 0.361, 0.489, 0.381, 0.597, 0.34, 0.584, 0.381, 0.597, 0.303, 0.646, 0.34, 0.584, 0.303, 0.646, 0.237, 0.641, 0.287, 0.626, 0.237, 0.641, 0.269, 0.6, 0.287, 0.626, 0.269, 0.6, 0.281, 0.573, 0.287, 0.626, 0.315, 0.58, 0.325, 0.515, 0.34, 0.584, 0.34, 0.584, 0.325, 0.515, 0.361, 0.489, 0.361, 0.489, 0.26, 0.483, 0.265, 0.435, 0.183, 0.636, 0.236, 0.664, 0.237, 0.641, 0.154, 0.572, 0.183, 0.636, 0.199, 0.619, 0.269, 0.6, 0.237, 0.641, 0.287, 0.626, 0.235, 0.696, 0.183, 0.636, 0.161, 0.667, 0.161, 0.667, 0.183, 0.636, 0.117, 0.581, 0.117, 0.581, 0.154, 0.572, 0.142, 0.487, 0.015, 0.582, 0.015, 0.658, 0.119, 0.653, 0.015, 0.658, 0.015, 0.739, 0.119, 0.653, 0.119, 0.653, 0.015, 0.739, 0.129, 0.738, 0.015, 0.739, 0.137, 0.807, 0.129, 0.738, 0.129, 0.738, 0.137, 0.807, 0.238, 0.74, 0.557, 0.718, 0.521, 0.574, 0.512, 0.729, 0.521, 0.574, 0.417, 0.721, 0.512, 0.729, 0.512, 0.729, 0.417, 0.721, 0.424, 0.764, 0.424, 0.764, 0.324, 0.731, 0.337, 0.791, 0.129, 0.738, 0.161, 0.667, 0.119, 0.653, 0.161, 0.667, 0.117, 0.581, 0.119, 0.653, 0.119, 0.653, 0.117, 0.581, 0.015, 0.582, 0.142, 0.487, 0.154, 0.572, 0.182, 0.506, 0.221, 0.595, 0.242, 0.608, 0.247, 0.569, 0.242, 0.608, 0.269, 0.6, 0.247, 0.569, 0.247, 0.569, 0.269, 0.6, 0.281, 0.573, 0.315, 0.58, 0.34, 0.584, 0.325, 0.515, 0.361, 0.489, 0.265, 0.435, 0.26, 0.483, 0.265, 0.435, 0.015, 0.428, 0.142, 0.487, 0.142, 0.487, 0.015, 0.428, 0.015, 0.483, 0.015, 0.483, 0.142, 0.487, 0.015, 0.582, 0.142, 0.487, 0.117, 0.581, 0.015, 0.582, 0.117, 0.581, 0.119, 0.653, 0.015, 0.658, 0.015, 0.658, 0.119, 0.653, 0.015, 0.739, 0.015, 0.739, 0.129, 0.738, 0.137, 0.807, 0.129, 0.738, 0.238, 0.74, 0.137, 0.807, 0.324, 0.731, 0.417, 0.721, 0.424, 0.764, 0.424, 0.764, 0.417, 0.721, 0.512, 0.729, 0.212, 0.57, 0.247, 0.569, 0.221, 0.595, 0.247, 0.569, 0.242, 0.608, 0.221, 0.595, 0.521, 0.574, 0.417, 0.721, 0.381, 0.597, 0.417, 0.721, 0.318, 0.674, 0.381, 0.597, 0.303, 0.646, 0.236, 0.664, 0.237, 0.641, 0.236, 0.664, 0.183, 0.636, 0.237, 0.641, 0.237, 0.641, 0.183, 0.636, 0.199, 0.619, 0.183, 0.636, 0.154, 0.572, 0.199, 0.619, 0.154, 0.572, 0.182, 0.506, 0.18, 0.57, 0.18, 0.57, 0.182, 0.506, 0.2, 0.522, 0.2, 0.522, 0.26, 0.483, 0.257, 0.507, 0.26, 0.483, 0.325, 0.515, 0.257, 0.507, 0.257, 0.507, 0.325, 0.515, 0.303, 0.527, 0.325, 0.515, 0.315, 0.58, 0.303, 0.527, 0.315, 0.58, 0.281, 0.573, 0.275, 0.547, 0.237, 0.641, 0.199, 0.619, 0.242, 0.608, 0.242, 0.608, 0.199, 0.619, 0.221, 0.595, 0.199, 0.619, 0.18, 0.57, 0.221, 0.595, 0.221, 0.595, 0.18, 0.57, 0.212, 0.57, 0.212, 0.57, 0.2, 0.522, 0.224, 0.544, 0.2, 0.522, 0.257, 0.507, 0.224, 0.544, 0.252, 0.534, 0.247, 0.569, 0.224, 0.544, 0.388, 0.797, 0.512, 0.729, 0.39, 0.847, 0.39, 0.847, 0.512, 0.729, 0.531, 0.853, 0.512, 0.729, 0.557, 0.718, 0.531, 0.853, 0.531, 0.853, 0.557, 0.718, 0.643, 0.715, 0.643, 0.715, 0.521, 0.574, 0.628, 0.564, 0.628, 0.564, 0.487, 0.424, 0.558, 0.394, 0.487, 0.424, 0.068, 0.391, 0.558, 0.394, 0.015, 0.901, 0.015, 0.933, 0.129, 0.93, 0.129, 0.93, 0.015, 0.933, 0.015, 0.951, 0.015, 0.933, 0.129, 0.93, 0.015, 0.951, 0.015, 0.951, 0.129, 0.93, 0.2, 0.947, 0.129, 0.93, 0.253, 0.929, 0.2, 0.947, 0.253, 0.929, 0.2, 0.947, 0.366, 0.96, 0.366, 0.96, 0.394, 0.93, 0.253, 0.929, 0.394, 0.93, 0.39, 0.847, 0.253, 0.929, 0.253, 0.929, 0.39, 0.847, 0.27, 0.879, 0.2, 0.947, 0.253, 0.929, 0.366, 0.96, 0.366, 0.96, 0.253, 0.929, 0.394, 0.93, 0.486, 0.926, 0.558, 0.926, 0.531, 0.853, 0.558, 0.926, 0.617, 0.841, 0.531, 0.853, 0.531, 0.853, 0.617, 0.841, 0.643, 0.715, 0.08, 0.373, 0.068, 0.391, 0.558, 0.394, 0.068, 0.391, 0.487, 0.424, 0.558, 0.394, 0.558, 0.394, 0.487, 0.424, 0.628, 0.564, 0.628, 0.564, 0.521, 0.574, 0.643, 0.715, 0.521, 0.574, 0.557, 0.718, 0.643, 0.715, 0.643, 0.715, 0.557, 0.718, 0.531, 0.853, 0.531, 0.853, 0.512, 0.729, 0.39, 0.847, 0.388, 0.797, 0.266, 0.819, 0.27, 0.879, 0.27, 0.879, 0.132, 0.829, 0.13, 0.896, 0.015, 0.901, 0.132, 0.829, 0.13, 0.896, 0.132, 0.829, 0.27, 0.879, 0.13, 0.896, 0.13, 0.896, 0.27, 0.879, 0.253, 0.929, 0.27, 0.879, 0.39, 0.847, 0.253, 0.929, 0.253, 0.929, 0.39, 0.847, 0.394, 0.93, 0.394, 0.93, 0.494, 0.947, 0.366, 0.96, 0.494, 0.947, 0.471, 0.969, 0.366, 0.96, 0.394, 0.93, 0.486, 0.926, 0.39, 0.847, 0.486, 0.926, 0.531, 0.853, 0.39, 0.847])
me_inst3d18_refrep_241.materials.append(mat_refrep_241)
me_inst3d18_refrep_241.use_remesh_preserve_volume = False
me_inst3d18_refrep_241.use_remesh_preserve_attributes = False
me_inst3d18_refrep_241.use_mirror_vertex_groups = False
me_inst3d18_refrep_241.update()

# ---- objects
ob_lamp = bpy.data.objects.new('Lamp', light_lamp)
ob_inst3d18_refrep_241 = bpy.data.objects.new('Inst3D18_RefRep.241', me_inst3d18_refrep_241)
ob_camera = bpy.data.objects.new('Camera', cam_camera_001)

# ---- transforms, parenting, visibility, modifiers, constraints
ob_lamp.location = (0.2331, -1.703, 6.08)
ob_lamp.rotation_euler = (0.3365, -0.1786, -5.92)
ob_lamp.lock_rotations_4d = False
ob_lamp.empty_display_type = 'ARROWS'
ob_lamp.lineart.crease_threshold = 0.0
ob_inst3d18_refrep_241.location = (0.1465, -0.06398, -0.5108)
ob_inst3d18_refrep_241.rotation_euler = (-1.627, -3.147, -9.604)
ob_inst3d18_refrep_241.scale = (4.806, 4.806, 4.806)
ob_inst3d18_refrep_241.lock_rotations_4d = False
ob_inst3d18_refrep_241.empty_display_type = 'ARROWS'
ob_inst3d18_refrep_241.lineart.crease_threshold = 0.0
ob_camera.location = (8.758, -5.037, 5.135)
ob_camera.rotation_euler = (1.209, -0.3557, -5.092)
ob_camera.lock_rotations_4d = False
ob_camera.empty_display_type = 'ARROWS'
ob_camera.color = (0.0, 0.0, 0.0, 0.0)
ob_camera.display_type = 'WIRE'
ob_camera.lineart.crease_threshold = 0.0

# ---- collection membership
col_collection_1.objects.link(ob_lamp)
col_collection_1.objects.link(ob_inst3d18_refrep_241)
col_collection_1.objects.link(ob_camera)

# ---- scene / render settings (as saved in the file)
scene.camera = ob_camera
scene.frame_start = 1; scene.frame_end = 250; scene.frame_set(1)
scene.render.engine = 'BLENDER_EEVEE_NEXT'
scene.render.image_settings.file_format = 'JPEG'
scene.render.image_settings.color_mode = 'RGB'
scene.render.image_settings.compression = 90
scene.render.resolution_x = 800
scene.render.resolution_y = 600
scene.render.pixel_aspect_x = 100.0
scene.render.pixel_aspect_y = 100.0
scene.render.fps = 25
scene.render.dither_intensity = 0.0
scene.render.use_compositing = False
scene.render.use_sequencer = False
scene.render.bake_margin = 2
scene.render.bake_bias = 0.0
scene.render.use_stamp_time = False
scene.render.use_stamp_date = False
scene.render.use_stamp_frame = False
scene.render.use_stamp_camera = False
scene.render.use_stamp_scene = False
scene.render.use_stamp_filename = False
scene.render.use_stamp_render_time = False
scene.render.stamp_font_size = 0
scene.cycles.use_denoising = False
scene.cycles.samples = 10
scene.cycles.sampling_pattern = 'TABULATED_SOBOL'
scene.cycles.light_sampling_threshold = 0.0
scene.cycles.use_adaptive_sampling = False
scene.cycles.use_light_tree = False
scene.cycles.blur_glossy = 0.0
scene.cycles.volume_bounces = 1
scene.cycles.pixel_filter_type = 'GAUSSIAN'
scene.cycles.sample_clamp_indirect = 0.0
scene.view_settings.view_transform = 'Raw'
bpy.context.view_layer.update()
